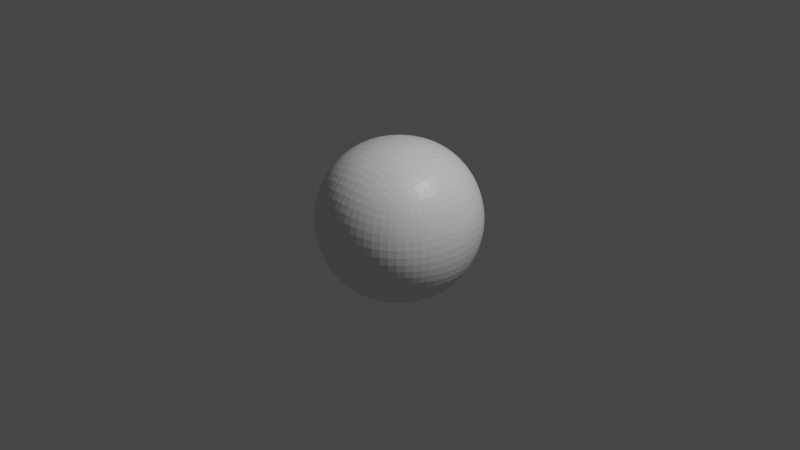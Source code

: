 # Source: Subdivision.blend  (saved by Blender 2.93.20; exported with 4.5.12 LTS)
import bpy
from mathutils import Matrix  # noqa: F401  (used for matrix-valued properties, if any)

bpy.ops.wm.read_factory_settings(use_empty=True)
scene = bpy.context.scene
scene.name = 'Scene'

# ---- collections
col_collection = bpy.data.collections.new('Collection'); scene.collection.children.link(col_collection)

# ---- materials (node trees are filled in below, after node groups)
mat_material = bpy.data.materials.new('Material')
mat_material.alpha_threshold = 0.0
mat_material.use_transparent_shadow = False
mat_material.line_color = (0.0, 0.0, 0.0, 1.0)

# ---- material node trees
mat_material.use_nodes = True; mat_material.node_tree.nodes.clear()
_N = mat_material.node_tree.nodes; _L = mat_material.node_tree.links
n0 = _N.new('ShaderNodeOutputMaterial'); n0.name = 'Material Output'; n0.location = (300, 300)
n1 = _N.new('ShaderNodeBsdfPrincipled'); n1.name = 'Principled BSDF'; n1.location = (10, 300)
n1.distribution = 'GGX'
n1.subsurface_method = 'BURLEY'
n1.inputs[2].default_value = 0.4
n1.inputs[3].default_value = 1.45
n1.inputs[27].default_value = (0.0, 0.0, 0.0, 1.0)
n1.inputs[28].default_value = 1.0
_L.new(n1.outputs[0], n0.inputs[0])
n0.is_active_output = True

# ---- world
world_world = bpy.data.worlds.new('World'); scene.world = world_world
world_world.use_nodes = True; world_world.node_tree.nodes.clear()
_N = world_world.node_tree.nodes; _L = world_world.node_tree.links
n0 = _N.new('ShaderNodeOutputWorld'); n0.name = 'World Output'; n0.location = (300, 300)
n1 = _N.new('ShaderNodeBackground'); n1.name = 'Background'; n1.location = (10, 300)
n1.inputs[0].default_value = (0.05088, 0.05088, 0.05088, 1.0)
_L.new(n1.outputs[0], n0.inputs[0])
n0.is_active_output = True
world_world.color = (0.05088, 0.05088, 0.05088)
world_world.use_sun_shadow = False
world_world.sun_shadow_jitter_overblur = 0.0

# ---- cameras
cam_camera = bpy.data.cameras.new('Camera')
cam_camera.clip_end = 100.0
cam_camera.ortho_scale = 7.314

# ---- lights
light_light = bpy.data.lights.new('Light', 'POINT')
light_light.transmission_factor = 0.0
light_light.energy = 1000.0
light_light.shadow_soft_size = 0.1
light_light.shadow_maximum_resolution = 0.006
light_light.use_absolute_resolution = True

# ---- meshes
me_cube = bpy.data.meshes.new('Cube')
me_cube.from_pydata([(1.0, 1.0, 1.0), (1.0, 1.0, -1.0), (1.0, -1.0, 1.0), (1.0, -1.0, -1.0), (-1.0, 1.0, 1.0), (-1.0, 1.0, -1.0), (-1.0, -1.0, 1.0), (-1.0, -1.0, -1.0)], [], [(0, 4, 6, 2), (3, 2, 6, 7), (7, 6, 4, 5), (5, 1, 3, 7), (1, 0, 2, 3), (5, 4, 0, 1)])
_uv = me_cube.uv_layers.new(name='UVMap')
_uv.uv.foreach_set('vector', [0.625, 0.5, 0.875, 0.5, 0.875, 0.75, 0.625, 0.75, 0.375, 0.75, 0.625, 0.75, 0.625, 1.0, 0.375, 1.0, 0.375, 0.0, 0.625, 0.0, 0.625, 0.25, 0.375, 0.25, 0.125, 0.5, 0.375, 0.5, 0.375, 0.75, 0.125, 0.75, 0.375, 0.5, 0.625, 0.5, 0.625, 0.75, 0.375, 0.75, 0.375, 0.25, 0.625, 0.25, 0.625, 0.5, 0.375, 0.5])
me_cube.materials.append(mat_material)
me_cube.use_remesh_preserve_volume = False
me_cube.use_remesh_preserve_attributes = False
me_cube.use_mirror_vertex_groups = False
me_cube.update()

# ---- objects
ob_cube = bpy.data.objects.new('Cube', me_cube)
ob_light = bpy.data.objects.new('Light', light_light)
ob_camera = bpy.data.objects.new('Camera', cam_camera)

# ---- transforms, parenting, visibility, modifiers, constraints
ob_cube.location = (0.0, 0.0, 0.0)
ob_cube.lock_rotations_4d = False
ob_cube.empty_display_type = 'ARROWS'
ob_cube.lineart.crease_threshold = 0.0
_m = ob_cube.modifiers.new('Subdivision', 'SUBSURF')
_m.levels = 2
_m.render_levels = 4
ob_light.location = (4.076, 1.005, 5.904)
ob_light.rotation_euler = (0.6503, 0.05522, 1.866)
ob_light.lock_rotations_4d = False
ob_light.empty_display_type = 'ARROWS'
ob_light.color = (0.0, 0.0, 0.0, 0.0)
ob_light.lineart.crease_threshold = 0.0
ob_camera.location = (7.359, -6.926, 4.958)
ob_camera.rotation_euler = (1.109, 0.0, 0.8149)
ob_camera.lock_rotations_4d = False
ob_camera.empty_display_type = 'ARROWS'
ob_camera.color = (0.0, 0.0, 0.0, 0.0)
ob_camera.display_type = 'WIRE'
ob_camera.lineart.crease_threshold = 0.0

# ---- collection membership
col_collection.objects.link(ob_cube)
col_collection.objects.link(ob_light)
col_collection.objects.link(ob_camera)

# ---- scene / render settings (as saved in the file)
scene.camera = ob_camera
scene.frame_start = 1; scene.frame_end = 250; scene.frame_set(1)
scene.render.engine = 'BLENDER_EEVEE_NEXT'
scene.cycles.use_denoising = False
scene.cycles.samples = 128
scene.cycles.sampling_pattern = 'TABULATED_SOBOL'
scene.cycles.use_adaptive_sampling = False
scene.cycles.use_light_tree = False
scene.view_settings.view_transform = 'Filmic'
bpy.context.view_layer.update()
